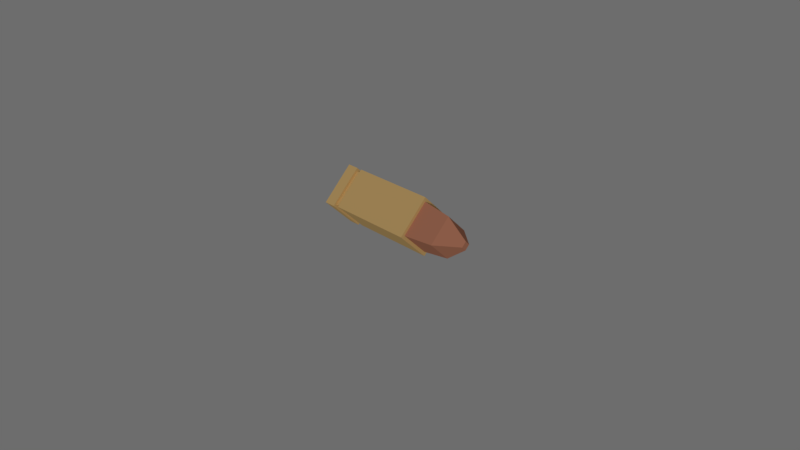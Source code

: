 # Source: bullet-9mm.blend  (saved by Blender 4.4.32; exported with 4.5.12 LTS)
import bpy
from mathutils import Matrix  # noqa: F401  (used for matrix-valued properties, if any)

bpy.ops.wm.read_factory_settings(use_empty=True)
scene = bpy.context.scene
scene.name = 'Scene'

# ---- collections
col_1 = bpy.data.collections.new('コレクション 1'); scene.collection.children.link(col_1)

# ---- materials (node trees are filled in below, after node groups)
mat_metal_gold = bpy.data.materials.new('metal_gold')
mat_metal_gold.alpha_threshold = 0.0
mat_metal_gold.diffuse_color = (0.7991, 0.5271, 0.2086, 1.0)
mat_metal_gold.specular_color = (0.7835, 0.7991, 0.1384)
mat_metal_gold.roughness = 0.5
mat_metal_gold.specular_intensity = 0.0
mat_metal_copper = bpy.data.materials.new('metal_copper')
mat_metal_copper.alpha_threshold = 0.0
mat_metal_copper.diffuse_color = (0.5583, 0.2307, 0.1384, 1.0)
mat_metal_copper.specular_color = (0.5583, 0.2307, 0.1384)
mat_metal_copper.roughness = 0.5
mat_metal_copper.specular_intensity = 0.0

# ---- material node trees

# ---- world
world_world = bpy.data.worlds.new('World'); scene.world = world_world
world_world.color = (0.1523, 0.1523, 0.1523)
world_world.use_sun_shadow = False
world_world.sun_shadow_jitter_overblur = 0.0
world_world.cycles.sampling_method = 'MANUAL'

# ---- cameras
cam_camera = bpy.data.cameras.new('Camera')
cam_camera.clip_end = 100.0
cam_camera.lens = 35.0
cam_camera.sensor_width = 32.0
cam_camera.sensor_height = 18.0
cam_camera.ortho_scale = 7.314
cam_camera.dof.focus_distance = 0.0

# ---- lights
light_lamp = bpy.data.lights.new('Lamp', 'SUN')
light_lamp.transmission_factor = 0.0
light_lamp.cutoff_distance = 30.0
light_lamp.angle = 0.1993
light_lamp.energy = 1.0
light_lamp.shadow_buffer_clip_start = 1.001
light_lamp.shadow_soft_size = 0.1
light_lamp.shadow_cascade_max_distance = 1000.0

# ---- meshes
me_cube_003 = bpy.data.meshes.new('Cube.003')
me_cube_003.from_pydata([(-0.009211, 2.88e-05, -0.004362), (0.004211, 2.88e-05, -0.004362), (-0.009211, -0.004575, 0.0002417), (0.004211, -0.004575, 0.0002417), (-0.009211, 2.88e-05, 0.004846), (0.004211, 2.88e-05, 0.004846), (-0.009211, 0.004633, 0.0002416), (0.004211, 0.004633, 0.0002416), (0.008675, 0.003276, 0.0002416), (0.004211, 2.88e-05, -0.003677), (0.008675, 2.88e-05, 0.003489), (0.004211, -0.00389, 0.0002417), (0.008675, -0.003219, 0.0002417), (0.004211, 2.88e-05, 0.004161), (0.008675, 2.88e-05, -0.003006), (0.004211, 0.003948, 0.0002416), (-0.009211, 2.88e-05, -0.003875), (-0.009211, -0.004088, 0.0002417), (-0.009211, 2.88e-05, 0.004358), (-0.009211, 0.004146, 0.0002416), (-0.01006, -7.328e-06, -0.003962), (-0.01006, -0.004124, 0.0001544), (-0.01006, -7.326e-06, 0.004271), (-0.01006, 0.004109, 0.0001544), (-0.01006, -7.328e-06, -0.004562), (-0.01006, -0.004723, 0.0001544), (-0.01006, -7.326e-06, 0.004871), (-0.01006, 0.004709, 0.0001544), (-0.01188, -7.328e-06, -0.004562), (-0.01188, -0.004723, 0.0001544), (-0.01188, -7.326e-06, 0.004871), (-0.01188, 0.004709, 0.0001544), (0.01198, 2.88e-05, -0.0004353), (0.01198, -0.0006481, 0.0002417), (0.01198, 2.88e-05, 0.0009186), (0.01198, 0.0007057, 0.0002416)], [], [(1, 3, 2, 0), (3, 5, 4, 2), (5, 7, 6, 4), (9, 14, 12, 11), (12, 14, 32, 33), (9, 15, 8, 14), (9, 11, 3, 1), (2, 4, 18, 17), (5, 13, 15, 7), (3, 11, 13, 5), (8, 10, 34, 35), (9, 1, 7, 15), (15, 13, 10, 8), (13, 11, 12, 10), (4, 6, 19, 18), (0, 2, 17, 16), (0, 16, 19, 6), (18, 19, 23, 22), (17, 18, 22, 21), (16, 17, 21, 20), (19, 16, 20, 23), (23, 20, 24, 27), (22, 23, 27, 26), (21, 22, 26, 25), (20, 21, 25, 24), (26, 27, 31, 30), (25, 26, 30, 29), (24, 25, 29, 28), (27, 24, 28, 31), (14, 8, 35, 32), (10, 12, 33, 34), (32, 35, 34, 33), (29, 30, 31, 28), (6, 7, 1, 0)])
me_cube_003.polygons.foreach_set('material_index', [0, 0, 0, 1, 1, 1, 0, 0, 0, 0, 1, 0, 1, 1, 0, 0, 0, 0, 0, 0, 0, 0, 0, 0, 0, 0, 0, 0, 0, 1, 1, 1, 0, 0])
me_cube_003.materials.append(mat_metal_gold)
me_cube_003.materials.append(mat_metal_copper)
me_cube_003.use_remesh_preserve_volume = False
me_cube_003.use_remesh_preserve_attributes = False
me_cube_003.use_mirror_vertex_groups = False
me_cube_003.update()

# ---- objects
ob_bullet_9mm = bpy.data.objects.new('bullet-9mm', me_cube_003)
ob_lamp = bpy.data.objects.new('Lamp', light_lamp)
ob_camera = bpy.data.objects.new('Camera', cam_camera)

# ---- transforms, parenting, visibility, modifiers, constraints
ob_bullet_9mm.location = (0.0, 0.0, 0.0)
ob_bullet_9mm.scale = (10.0, 10.0, 10.0)
ob_bullet_9mm.lineart.crease_threshold = 0.0
ob_lamp.location = (4.076, 1.005, 5.904)
ob_lamp.rotation_euler = (1.213, -0.1155, 0.7104)
ob_lamp.lock_rotations_4d = False
ob_lamp.empty_display_type = 'ARROWS'
ob_lamp.color = (0.0, 0.0, 0.0, 0.0)
ob_lamp.lineart.crease_threshold = 0.0
ob_camera.location = (0.8142, -0.7753, 0.5501)
ob_camera.rotation_euler = (1.109, 0.0, 0.8149)
ob_camera.lock_rotations_4d = False
ob_camera.empty_display_type = 'ARROWS'
ob_camera.color = (0.0, 0.0, 0.0, 0.0)
ob_camera.display_type = 'WIRE'
ob_camera.lineart.crease_threshold = 0.0

# ---- collection membership
col_1.objects.link(ob_bullet_9mm)
col_1.objects.link(ob_lamp)
col_1.objects.link(ob_camera)

# ---- scene / render settings (as saved in the file)
scene.camera = ob_camera
scene.frame_start = 1; scene.frame_end = 250; scene.frame_set(3)
scene.render.engine = 'CYCLES'
scene.render.resolution_percentage = 50
scene.render.dither_intensity = 0.0
scene.cycles.use_denoising = False
scene.cycles.samples = 128
scene.cycles.sampling_pattern = 'TABULATED_SOBOL'
scene.cycles.light_sampling_threshold = 0.0
scene.cycles.use_adaptive_sampling = False
scene.cycles.use_light_tree = False
scene.cycles.blur_glossy = 0.0
scene.cycles.sample_clamp_indirect = 0.0
scene.view_settings.view_transform = 'Standard'
bpy.context.view_layer.update()
